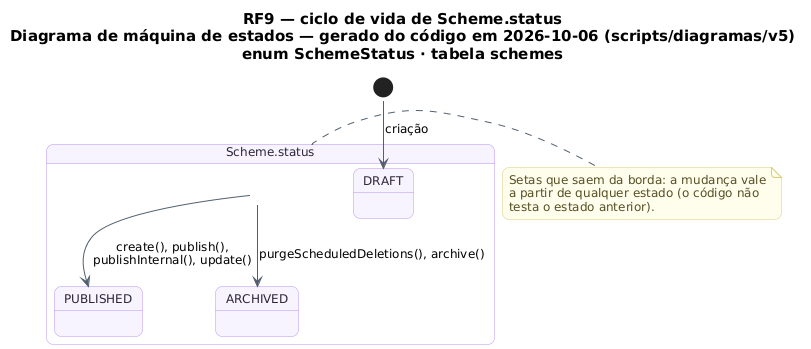

The diagram above was rendered by PlantUML. Its source (embedded in the PNG):
@startuml RF9_MaquinaDeEstados_Edicao
!pragma layout smetana
skinparam backgroundColor #FFFFFF
skinparam shadowing false
skinparam defaultFontName "DejaVu Sans"
skinparam defaultFontSize 12
skinparam titleFontSize 15
skinparam roundcorner 14
skinparam ArrowColor #52606D
skinparam note {
  BackgroundColor #FFFDEB
  BorderColor #D8CE78
  FontColor #554F24
}
skinparam state {
  BackgroundColor #F8F4FF
  BorderColor #B695F5
  FontColor #2D2438
  StartColor #20A77A
  EndColor #4B5563
}
title RF9 — ciclo de vida de Scheme.status\nDiagrama de máquina de estados — gerado do código em 2026-10-06 (scripts/diagramas/v5)\nenum SchemeStatus · tabela schemes

state "Scheme.status" as Ciclo_Scheme {
  state Ciclo_Scheme_DRAFT as "DRAFT"
  state Ciclo_Scheme_PUBLISHED as "PUBLISHED"
  state Ciclo_Scheme_ARCHIVED as "ARCHIVED"
}
[*] --> Ciclo_Scheme_DRAFT : criação
Ciclo_Scheme --> Ciclo_Scheme_ARCHIVED : purgeScheduledDeletions(), archive()
Ciclo_Scheme --> Ciclo_Scheme_PUBLISHED : create(), publish(),\npublishInternal(), update()
note right of Ciclo_Scheme
  Setas que saem da borda: a mudança vale
  a partir de qualquer estado (o código não
  testa o estado anterior).
end note
@enduml